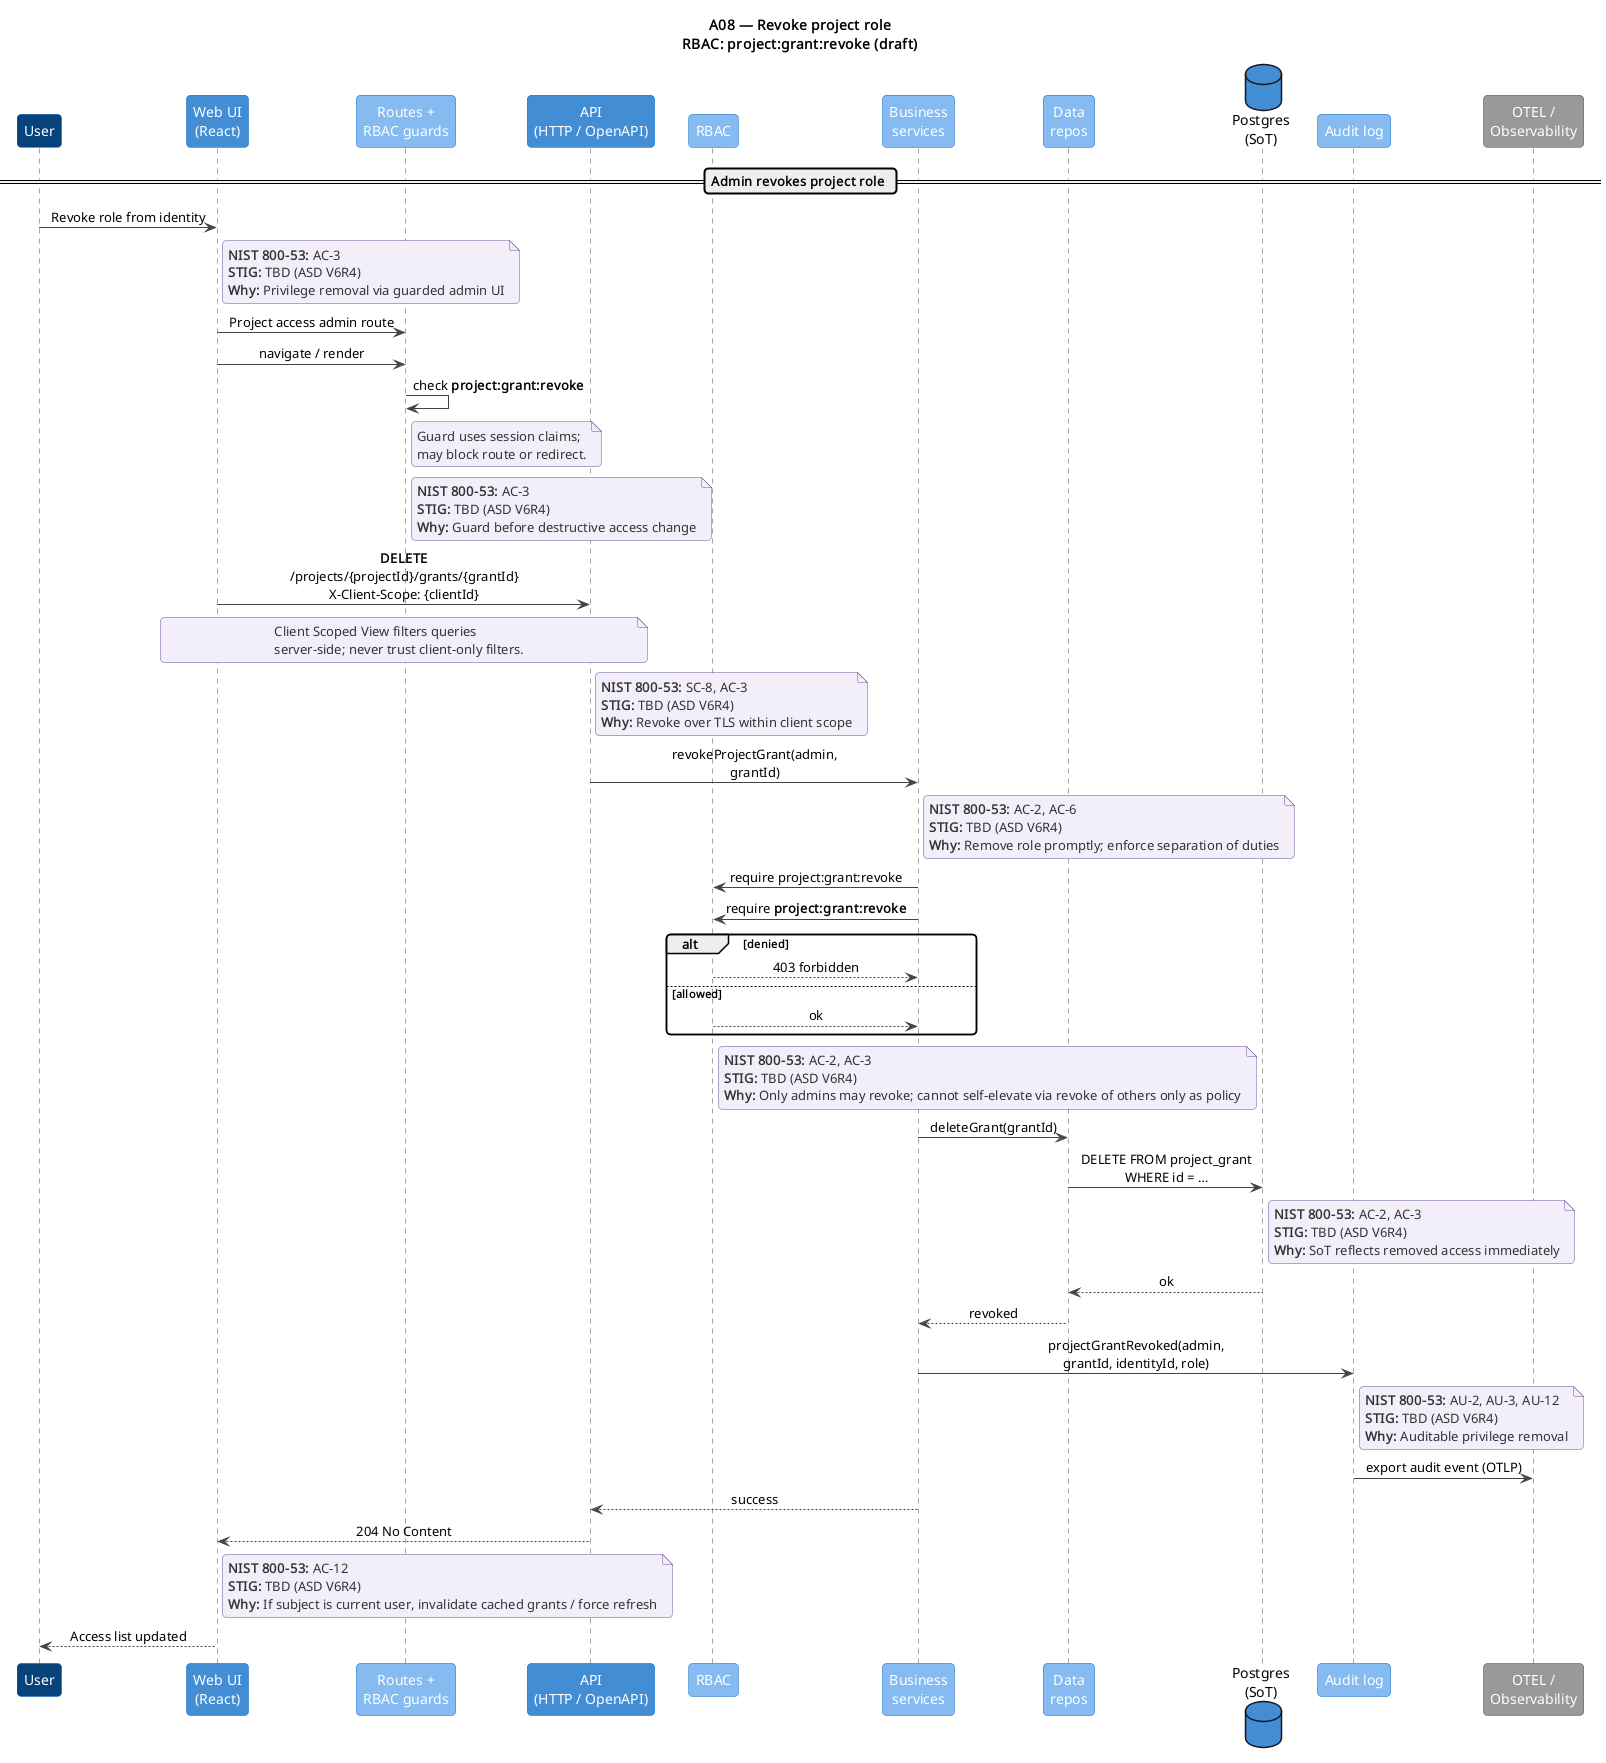

The diagram above was rendered by PlantUML. Its source (embedded in the PNG):
@startuml A08-revoke-project-role
!include ../includes/C4_Sequence_Macros.puml

title A08 — Revoke project role\nRBAC: project:grant:revoke (draft)

C4Seq_User()
C4Seq_WebUI()
C4Seq_RouteGuard()
C4Seq_API()
C4Seq_RBAC()
C4Seq_Business()
C4Seq_Data()
C4Seq_Postgres()
C4Seq_Audit()
C4Seq_OTEL()

== Admin revokes project role ==

seqUser -> seqWebUI : Revoke role from identity
ControlNote(seqWebUI, "AC-3", "TBD (ASD V6R4)", "Privilege removal via guarded admin UI")

seqWebUI -> seqRouteGuard : Project access admin route
RbacRouteGuard("project:grant:revoke")
ControlNote(seqRouteGuard, "AC-3", "TBD (ASD V6R4)", "Guard before destructive access change")

ClientScopedQuery("DELETE", "/projects/{projectId}/grants/{grantId}")
ControlNote(seqAPI, "SC-8, AC-3", "TBD (ASD V6R4)", "Revoke over TLS within client scope")

seqAPI -> seqBusiness : revokeProjectGrant(admin, grantId)
ControlNote(seqBusiness, "AC-2, AC-6", "TBD (ASD V6R4)", "Remove role promptly; enforce separation of duties")

seqBusiness -> seqRBAC : require project:grant:revoke
RbacCheck("project:grant:revoke")
ControlNote(seqRBAC, "AC-2, AC-3", "TBD (ASD V6R4)", "Only admins may revoke; cannot self-elevate via revoke of others only as policy")

seqBusiness -> seqData : deleteGrant(grantId)
seqData -> seqPostgres : DELETE FROM project_grant WHERE id = …
ControlNote(seqPostgres, "AC-2, AC-3", "TBD (ASD V6R4)", "SoT reflects removed access immediately")

seqPostgres --> seqData : ok
seqData --> seqBusiness : revoked

seqBusiness -> seqAudit : projectGrantRevoked(admin, grantId, identityId, role)
ControlNote(seqAudit, "AU-2, AU-3, AU-12", "TBD (ASD V6R4)", "Auditable privilege removal")
seqAudit -> seqOTEL : export audit event (OTLP)

seqBusiness --> seqAPI : success
seqAPI --> seqWebUI : 204 No Content
ControlNote(seqWebUI, "AC-12", "TBD (ASD V6R4)", "If subject is current user, invalidate cached grants / force refresh")

seqWebUI --> seqUser : Access list updated

@enduml